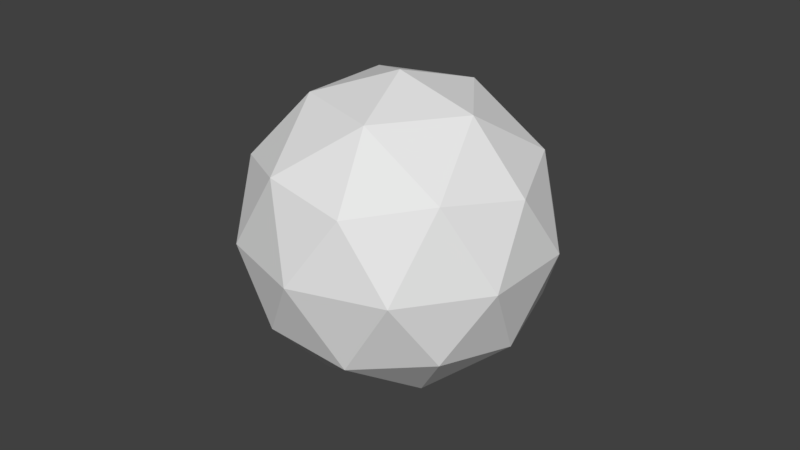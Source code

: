 # Source: ball.blend  (saved by Blender 2.78.0; exported with 4.5.12 LTS)
import bpy
from mathutils import Matrix  # noqa: F401  (used for matrix-valued properties, if any)

bpy.ops.wm.read_factory_settings(use_empty=True)
scene = bpy.context.scene
scene.name = 'Scene'

# ---- collections
col_collection_1 = bpy.data.collections.new('Collection 1'); scene.collection.children.link(col_collection_1)

# ---- world
world_world = bpy.data.worlds.new('World'); scene.world = world_world
world_world.color = (0.05088, 0.05088, 0.05088)
world_world.use_sun_shadow = False
world_world.sun_shadow_jitter_overblur = 0.0
world_world.cycles.sampling_method = 'MANUAL'

# ---- meshes
me_icosphere = bpy.data.meshes.new('Icosphere')
me_icosphere.from_pydata([(0.0, 0.0, -1.0), (0.7236, -0.5257, -0.4472), (-0.2764, -0.8506, -0.4472), (-0.8944, 0.0, -0.4472), (-0.2764, 0.8506, -0.4472), (0.7236, 0.5257, -0.4472), (0.2764, -0.8506, 0.4472), (-0.7236, -0.5257, 0.4472), (-0.7236, 0.5257, 0.4472), (0.2764, 0.8506, 0.4472), (0.8944, 0.0, 0.4472), (0.0, 0.0, 1.0), (-0.1625, -0.5, -0.8507), (0.4253, -0.309, -0.8507), (0.2629, -0.809, -0.5257), (0.8506, 0.0, -0.5257), (0.4253, 0.309, -0.8507), (-0.5257, 0.0, -0.8507), (-0.6882, -0.5, -0.5257), (-0.1625, 0.5, -0.8507), (-0.6882, 0.5, -0.5257), (0.2629, 0.809, -0.5257), (0.9511, -0.309, 0.0), (0.9511, 0.309, 0.0), (0.0, -1.0, 0.0), (0.5878, -0.809, 0.0), (-0.9511, -0.309, 0.0), (-0.5878, -0.809, 0.0), (-0.5878, 0.809, 0.0), (-0.9511, 0.309, 0.0), (0.5878, 0.809, 0.0), (0.0, 1.0, 0.0), (0.6882, -0.5, 0.5257), (-0.2629, -0.809, 0.5257), (-0.8506, 0.0, 0.5257), (-0.2629, 0.809, 0.5257), (0.6882, 0.5, 0.5257), (0.1625, -0.5, 0.8507), (0.5257, 0.0, 0.8507), (-0.4253, -0.309, 0.8507), (-0.4253, 0.309, 0.8507), (0.1625, 0.5, 0.8507)], [], [(0, 13, 12), (1, 13, 15), (0, 12, 17), (0, 17, 19), (0, 19, 16), (1, 15, 22), (2, 14, 24), (3, 18, 26), (4, 20, 28), (5, 21, 30), (1, 22, 25), (2, 24, 27), (3, 26, 29), (4, 28, 31), (5, 30, 23), (6, 32, 37), (7, 33, 39), (8, 34, 40), (9, 35, 41), (10, 36, 38), (38, 41, 11), (38, 36, 41), (36, 9, 41), (41, 40, 11), (41, 35, 40), (35, 8, 40), (40, 39, 11), (40, 34, 39), (34, 7, 39), (39, 37, 11), (39, 33, 37), (33, 6, 37), (37, 38, 11), (37, 32, 38), (32, 10, 38), (23, 36, 10), (23, 30, 36), (30, 9, 36), (31, 35, 9), (31, 28, 35), (28, 8, 35), (29, 34, 8), (29, 26, 34), (26, 7, 34), (27, 33, 7), (27, 24, 33), (24, 6, 33), (25, 32, 6), (25, 22, 32), (22, 10, 32), (30, 31, 9), (30, 21, 31), (21, 4, 31), (28, 29, 8), (28, 20, 29), (20, 3, 29), (26, 27, 7), (26, 18, 27), (18, 2, 27), (24, 25, 6), (24, 14, 25), (14, 1, 25), (22, 23, 10), (22, 15, 23), (15, 5, 23), (16, 21, 5), (16, 19, 21), (19, 4, 21), (19, 20, 4), (19, 17, 20), (17, 3, 20), (17, 18, 3), (17, 12, 18), (12, 2, 18), (15, 16, 5), (15, 13, 16), (13, 0, 16), (12, 14, 2), (12, 13, 14), (13, 1, 14)])
me_icosphere.use_remesh_preserve_volume = False
me_icosphere.use_remesh_preserve_attributes = False
me_icosphere.use_mirror_vertex_groups = False
me_icosphere.update()

# ---- objects
ob_icosphere = bpy.data.objects.new('Icosphere', me_icosphere)

# ---- transforms, parenting, visibility, modifiers, constraints
ob_icosphere.location = (0.0, 0.0, 0.0)
ob_icosphere.scale = (0.04776, 0.04776, 0.04776)
ob_icosphere.lineart.crease_threshold = 0.0

# ---- collection membership
col_collection_1.objects.link(ob_icosphere)

# ---- scene / render settings (as saved in the file)
scene.frame_start = 1; scene.frame_end = 250; scene.frame_set(1)
scene.render.engine = 'BLENDER_EEVEE_NEXT'
scene.render.resolution_percentage = 50
scene.render.dither_intensity = 0.0
scene.cycles.use_denoising = False
scene.cycles.samples = 128
scene.cycles.sampling_pattern = 'TABULATED_SOBOL'
scene.cycles.light_sampling_threshold = 0.0
scene.cycles.use_adaptive_sampling = False
scene.cycles.use_light_tree = False
scene.cycles.blur_glossy = 0.0
scene.cycles.sample_clamp_indirect = 0.0
scene.view_settings.view_transform = 'Standard'
bpy.context.view_layer.update()

# ---- added for rendering (the .blend has no active camera and no usable light): camera, sun
cam_auto = bpy.data.cameras.new('AutoCamera')
cam_auto.lens = 50.0
cam_auto.sensor_width = 36.0
cam_auto.clip_end = 1000.0
ob_auto_camera = bpy.data.objects.new('AutoCamera', cam_auto)
scene.collection.objects.link(ob_auto_camera)
ob_auto_camera.location = (0.185045, -0.222054, 0.148036)
ob_auto_camera.rotation_euler = (1.09748, -7.21219e-08, 0.694738)
scene.camera = ob_auto_camera
light_auto_sun = bpy.data.lights.new('AutoSun', 'SUN')
light_auto_sun.energy = 3.0
light_auto_sun.angle = 0.0523599
ob_auto_sun = bpy.data.objects.new('AutoSun', light_auto_sun)
scene.collection.objects.link(ob_auto_sun)
ob_auto_sun.rotation_euler = (0.872665, 0.174533, 0.523599)
bpy.context.view_layer.update()
